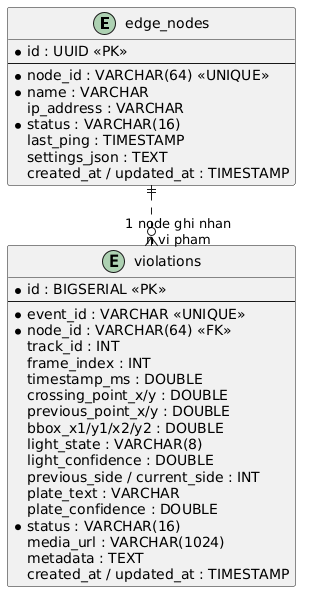

The diagram above was rendered by PlantUML. Its source (embedded in the PNG):
@startuml
skinparam backgroundColor #FFFFFF
skinparam shadowing false
skinparam linetype ortho

entity "edge_nodes" as edge {
  * id : UUID <<PK>>
  --
  * node_id : VARCHAR(64) <<UNIQUE>>
  * name : VARCHAR
  ip_address : VARCHAR
  * status : VARCHAR(16)
  last_ping : TIMESTAMP
  settings_json : TEXT
  created_at / updated_at : TIMESTAMP
}
entity "violations" as vio {
  * id : BIGSERIAL <<PK>>
  --
  * event_id : VARCHAR <<UNIQUE>>
  * node_id : VARCHAR(64) <<FK>>
  track_id : INT
  frame_index : INT
  timestamp_ms : DOUBLE
  crossing_point_x/y : DOUBLE
  previous_point_x/y : DOUBLE
  bbox_x1/y1/x2/y2 : DOUBLE
  light_state : VARCHAR(8)
  light_confidence : DOUBLE
  previous_side / current_side : INT
  plate_text : VARCHAR
  plate_confidence : DOUBLE
  * status : VARCHAR(16)
  media_url : VARCHAR(1024)
  metadata : TEXT
  created_at / updated_at : TIMESTAMP
}
edge ||..o{ vio : "1 node ghi nhan\nn vi pham"
@enduml